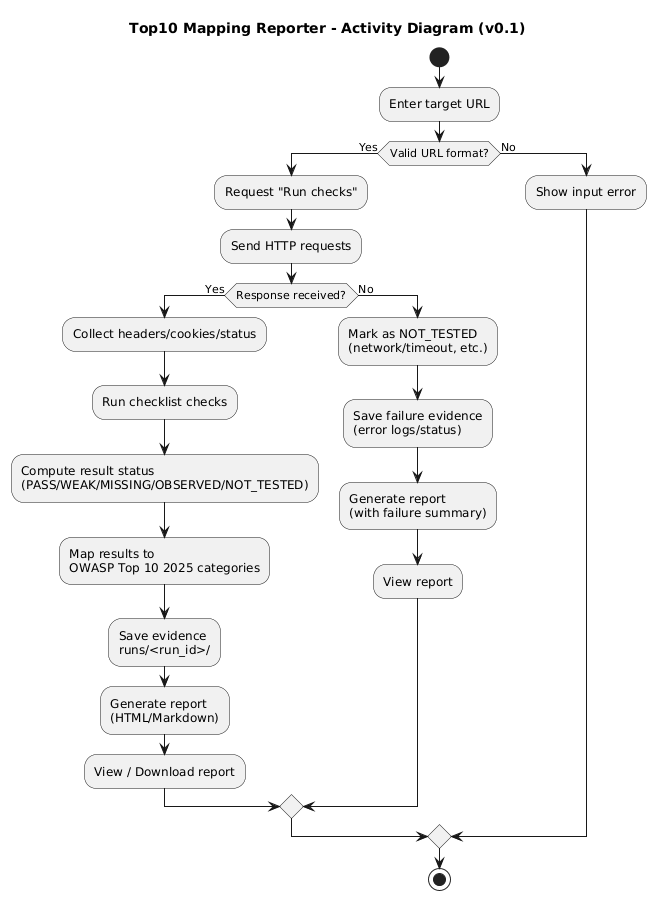

The diagram above was rendered by PlantUML. Its source (embedded in the PNG):
@startuml
title Top10 Mapping Reporter - Activity Diagram (v0.1)

start

:Enter target URL;
if (Valid URL format?) then (Yes)
  :Request "Run checks";
  :Send HTTP requests;
  if (Response received?) then (Yes)
    :Collect headers/cookies/status;
    :Run checklist checks;
    :Compute result status\n(PASS/WEAK/MISSING/OBSERVED/NOT_TESTED);
    :Map results to\nOWASP Top 10 2025 categories;
    :Save evidence\nruns/<run_id>/;
    :Generate report\n(HTML/Markdown);
    :View / Download report;
  else (No)
    :Mark as NOT_TESTED\n(network/timeout, etc.);
    :Save failure evidence\n(error logs/status);
    :Generate report\n(with failure summary);
    :View report;
  endif
else (No)
  :Show input error;
endif

stop
@enduml